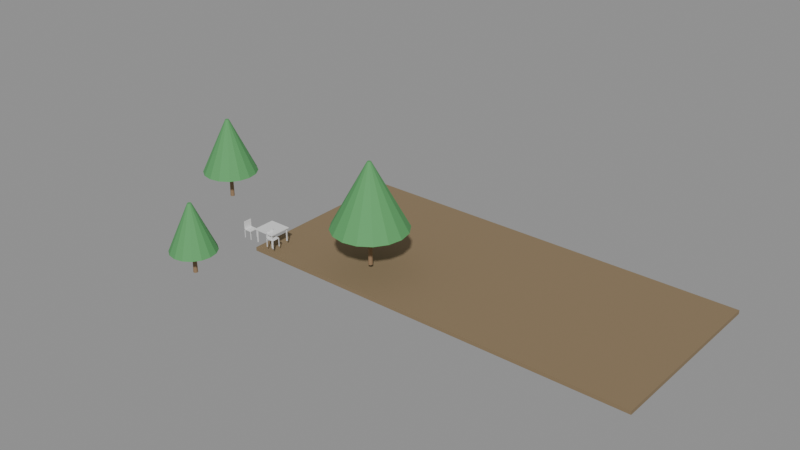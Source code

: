 # Source: e0298_after.blend  (saved by Blender 5.2.44; exported with 4.5.12 LTS)
import bpy
from mathutils import Matrix  # noqa: F401  (used for matrix-valued properties, if any)

bpy.ops.wm.read_factory_settings(use_empty=True)
scene = bpy.context.scene
scene.name = 'Scene'

# ---- materials (node trees are filled in below, after node groups)
mat_cesped = bpy.data.materials.new('Cesped')
mat_madera_tronco = bpy.data.materials.new('Madera_Tronco')
mat_follaje = bpy.data.materials.new('Follaje')
mat_madera = bpy.data.materials.new('Madera')
mat_metal = bpy.data.materials.new('Metal')

# ---- material node trees
mat_cesped.use_nodes = True; mat_cesped.node_tree.nodes.clear()
_N = mat_cesped.node_tree.nodes; _L = mat_cesped.node_tree.links
n0 = _N.new('ShaderNodeBsdfPrincipled'); n0.name = 'Principled BSDF'; n0.location = (-200, 100)
n0.inputs[0].default_value = (0.25, 0.18, 0.1, 1.0)
n0.inputs[2].default_value = 0.9
n0.inputs[3].default_value = 1.45
n0.inputs[10].default_value = 0.005
n1 = _N.new('ShaderNodeOutputMaterial'); n1.name = 'Material Output'; n1.location = (200, 100)
_L.new(n0.outputs[0], n1.inputs[0])
n1.is_active_output = True
mat_madera_tronco.use_nodes = True; mat_madera_tronco.node_tree.nodes.clear()
_N = mat_madera_tronco.node_tree.nodes; _L = mat_madera_tronco.node_tree.links
n0 = _N.new('ShaderNodeBsdfPrincipled'); n0.name = 'Principled BSDF'; n0.location = (-200, 100)
n0.inputs[0].default_value = (0.28, 0.18, 0.1, 1.0)
n0.inputs[2].default_value = 0.9
n0.inputs[3].default_value = 1.45
n0.inputs[10].default_value = 0.005
n1 = _N.new('ShaderNodeOutputMaterial'); n1.name = 'Material Output'; n1.location = (200, 100)
_L.new(n0.outputs[0], n1.inputs[0])
n1.is_active_output = True
mat_follaje.use_nodes = True; mat_follaje.node_tree.nodes.clear()
_N = mat_follaje.node_tree.nodes; _L = mat_follaje.node_tree.links
n0 = _N.new('ShaderNodeBsdfPrincipled'); n0.name = 'Principled BSDF'; n0.location = (-200, 100)
n0.inputs[0].default_value = (0.1, 0.35, 0.12, 1.0)
n0.inputs[2].default_value = 0.8
n0.inputs[3].default_value = 1.45
n0.inputs[10].default_value = 0.005
n1 = _N.new('ShaderNodeOutputMaterial'); n1.name = 'Material Output'; n1.location = (200, 100)
_L.new(n0.outputs[0], n1.inputs[0])
n1.is_active_output = True
mat_madera.use_nodes = True; mat_madera.node_tree.nodes.clear()
_N = mat_madera.node_tree.nodes; _L = mat_madera.node_tree.links
n0 = _N.new('ShaderNodeBsdfPrincipled'); n0.name = 'Principled BSDF'; n0.location = (-200, 100)
n0.inputs[3].default_value = 1.45
n0.inputs[10].default_value = 0.005
n1 = _N.new('ShaderNodeOutputMaterial'); n1.name = 'Material Output'; n1.location = (200, 100)
_L.new(n0.outputs[0], n1.inputs[0])
n1.is_active_output = True
mat_metal.use_nodes = True; mat_metal.node_tree.nodes.clear()
_N = mat_metal.node_tree.nodes; _L = mat_metal.node_tree.links
n0 = _N.new('ShaderNodeBsdfPrincipled'); n0.name = 'Principled BSDF'; n0.location = (-200, 100)
n0.inputs[3].default_value = 1.45
n0.inputs[10].default_value = 0.005
n1 = _N.new('ShaderNodeOutputMaterial'); n1.name = 'Material Output'; n1.location = (200, 100)
_L.new(n0.outputs[0], n1.inputs[0])
n1.is_active_output = True

# ---- meshes
me_terreno_jardin_cuerpo_mesh = bpy.data.meshes.new('Terreno_Jardin_Cuerpo_mesh')
me_terreno_jardin_cuerpo_mesh.from_pydata([(0.0, 0.0, 0.0), (21.6, 0.0, 0.0), (21.6, 10.0, 0.0), (0.0, 10.0, 0.0), (0.0, 0.0, 0.2), (21.6, 0.0, 0.2), (21.6, 10.0, 0.2), (0.0, 10.0, 0.2)], [], [(0, 1, 2, 3), (4, 5, 6, 7), (0, 1, 5, 4), (1, 2, 6, 5), (2, 3, 7, 6), (3, 0, 4, 7)])
me_terreno_jardin_cuerpo_mesh.materials.append(mat_cesped)
me_terreno_jardin_cuerpo_mesh.update()
me_arbol_1_tronco_mesh = bpy.data.meshes.new('Arbol_1_Tronco_mesh')
me_arbol_1_tronco_mesh.from_pydata([(0.0, 0.12, 0.0), (0.0, 0.084, 1.5), (0.06, 0.1039, 0.0), (0.042, 0.07275, 1.5), (0.1039, 0.06, 0.0), (0.07275, 0.042, 1.5), (0.12, 0.0, 0.0), (0.084, 0.0, 1.5), (0.1039, -0.06, 0.0), (0.07275, -0.042, 1.5), (0.06, -0.1039, 0.0), (0.042, -0.07275, 1.5), (0.0, -0.12, 0.0), (0.0, -0.084, 1.5), (-0.06, -0.1039, 0.0), (-0.042, -0.07275, 1.5), (-0.1039, -0.06, 0.0), (-0.07275, -0.042, 1.5), (-0.12, 0.0, 0.0), (-0.084, 0.0, 1.5), (-0.1039, 0.06, 0.0), (-0.07275, 0.042, 1.5), (-0.06, 0.1039, 0.0), (-0.042, 0.07275, 1.5)], [], [(0, 1, 3, 2), (2, 3, 5, 4), (4, 5, 7, 6), (6, 7, 9, 8), (8, 9, 11, 10), (10, 11, 13, 12), (12, 13, 15, 14), (14, 15, 17, 16), (16, 17, 19, 18), (18, 19, 21, 20), (3, 1, 23, 21, 19, 17, 15, 13, 11, 9, 7, 5), (20, 21, 23, 22), (22, 23, 1, 0), (0, 2, 4, 6, 8, 10, 12, 14, 16, 18, 20, 22)])
me_arbol_1_tronco_mesh.materials.append(mat_madera_tronco)
me_arbol_1_tronco_mesh.update()
me_arbol_1_copa_mesh = bpy.data.meshes.new('Arbol_1_Copa_mesh')
me_arbol_1_copa_mesh.from_pydata([(0.0, 1.5, 1.5), (0.0, 0.1, 4.5), (0.574, 1.386, 1.5), (0.03827, 0.09239, 4.5), (1.061, 1.061, 1.5), (0.07071, 0.07071, 4.5), (1.386, 0.574, 1.5), (0.09239, 0.03827, 4.5), (1.5, 0.0, 1.5), (0.1, 0.0, 4.5), (1.386, -0.574, 1.5), (0.09239, -0.03827, 4.5), (1.061, -1.061, 1.5), (0.07071, -0.07071, 4.5), (0.574, -1.386, 1.5), (0.03827, -0.09239, 4.5), (0.0, -1.5, 1.5), (0.0, -0.1, 4.5), (-0.574, -1.386, 1.5), (-0.03827, -0.09239, 4.5), (-1.061, -1.061, 1.5), (-0.07071, -0.07071, 4.5), (-1.386, -0.574, 1.5), (-0.09239, -0.03827, 4.5), (-1.5, 0.0, 1.5), (-0.1, 0.0, 4.5), (-1.386, 0.574, 1.5), (-0.09239, 0.03827, 4.5), (-1.061, 1.061, 1.5), (-0.07071, 0.07071, 4.5), (-0.574, 1.386, 1.5), (-0.03827, 0.09239, 4.5)], [], [(0, 1, 3, 2), (2, 3, 5, 4), (4, 5, 7, 6), (6, 7, 9, 8), (8, 9, 11, 10), (10, 11, 13, 12), (12, 13, 15, 14), (14, 15, 17, 16), (16, 17, 19, 18), (18, 19, 21, 20), (20, 21, 23, 22), (22, 23, 25, 24), (24, 25, 27, 26), (26, 27, 29, 28), (3, 1, 31, 29, 27, 25, 23, 21, 19, 17, 15, 13, 11, 9, 7, 5), (28, 29, 31, 30), (30, 31, 1, 0), (0, 2, 4, 6, 8, 10, 12, 14, 16, 18, 20, 22, 24, 26, 28, 30)])
me_arbol_1_copa_mesh.materials.append(mat_follaje)
me_arbol_1_copa_mesh.update()
me_arbol_2_tronco_mesh = bpy.data.meshes.new('Arbol_2_Tronco_mesh')
me_arbol_2_tronco_mesh.from_pydata([(0.0, 0.12, 0.0), (0.0, 0.084, 2.0), (0.06, 0.1039, 0.0), (0.042, 0.07275, 2.0), (0.1039, 0.06, 0.0), (0.07275, 0.042, 2.0), (0.12, 0.0, 0.0), (0.084, 0.0, 2.0), (0.1039, -0.06, 0.0), (0.07275, -0.042, 2.0), (0.06, -0.1039, 0.0), (0.042, -0.07275, 2.0), (0.0, -0.12, 0.0), (0.0, -0.084, 2.0), (-0.06, -0.1039, 0.0), (-0.042, -0.07275, 2.0), (-0.1039, -0.06, 0.0), (-0.07275, -0.042, 2.0), (-0.12, 0.0, 0.0), (-0.084, 0.0, 2.0), (-0.1039, 0.06, 0.0), (-0.07275, 0.042, 2.0), (-0.06, 0.1039, 0.0), (-0.042, 0.07275, 2.0)], [], [(0, 1, 3, 2), (2, 3, 5, 4), (4, 5, 7, 6), (6, 7, 9, 8), (8, 9, 11, 10), (10, 11, 13, 12), (12, 13, 15, 14), (14, 15, 17, 16), (16, 17, 19, 18), (18, 19, 21, 20), (3, 1, 23, 21, 19, 17, 15, 13, 11, 9, 7, 5), (20, 21, 23, 22), (22, 23, 1, 0), (0, 2, 4, 6, 8, 10, 12, 14, 16, 18, 20, 22)])
me_arbol_2_tronco_mesh.materials.append(mat_madera_tronco)
me_arbol_2_tronco_mesh.update()
me_arbol_2_copa_mesh = bpy.data.meshes.new('Arbol_2_Copa_mesh')
me_arbol_2_copa_mesh.from_pydata([(0.0, 2.0, 2.0), (0.0, 0.1, 5.5), (0.7654, 1.848, 2.0), (0.03827, 0.09239, 5.5), (1.414, 1.414, 2.0), (0.07071, 0.07071, 5.5), (1.848, 0.7654, 2.0), (0.09239, 0.03827, 5.5), (2.0, 0.0, 2.0), (0.1, 0.0, 5.5), (1.848, -0.7654, 2.0), (0.09239, -0.03827, 5.5), (1.414, -1.414, 2.0), (0.07071, -0.07071, 5.5), (0.7654, -1.848, 2.0), (0.03827, -0.09239, 5.5), (0.0, -2.0, 2.0), (0.0, -0.1, 5.5), (-0.7654, -1.848, 2.0), (-0.03827, -0.09239, 5.5), (-1.414, -1.414, 2.0), (-0.07071, -0.07071, 5.5), (-1.848, -0.7654, 2.0), (-0.09239, -0.03827, 5.5), (-2.0, 0.0, 2.0), (-0.1, 0.0, 5.5), (-1.848, 0.7654, 2.0), (-0.09239, 0.03827, 5.5), (-1.414, 1.414, 2.0), (-0.07071, 0.07071, 5.5), (-0.7654, 1.848, 2.0), (-0.03827, 0.09239, 5.5)], [], [(0, 1, 3, 2), (2, 3, 5, 4), (4, 5, 7, 6), (6, 7, 9, 8), (8, 9, 11, 10), (10, 11, 13, 12), (12, 13, 15, 14), (14, 15, 17, 16), (16, 17, 19, 18), (18, 19, 21, 20), (20, 21, 23, 22), (22, 23, 25, 24), (24, 25, 27, 26), (26, 27, 29, 28), (3, 1, 31, 29, 27, 25, 23, 21, 19, 17, 15, 13, 11, 9, 7, 5), (28, 29, 31, 30), (30, 31, 1, 0), (0, 2, 4, 6, 8, 10, 12, 14, 16, 18, 20, 22, 24, 26, 28, 30)])
me_arbol_2_copa_mesh.materials.append(mat_follaje)
me_arbol_2_copa_mesh.update()
me_arbol_3_tronco_mesh = bpy.data.meshes.new('Arbol_3_Tronco_mesh')
me_arbol_3_tronco_mesh.from_pydata([(0.0, 0.12, 0.0), (0.0, 0.084, 1.2), (0.06, 0.1039, 0.0), (0.042, 0.07275, 1.2), (0.1039, 0.06, 0.0), (0.07275, 0.042, 1.2), (0.12, 0.0, 0.0), (0.084, 0.0, 1.2), (0.1039, -0.06, 0.0), (0.07275, -0.042, 1.2), (0.06, -0.1039, 0.0), (0.042, -0.07275, 1.2), (0.0, -0.12, 0.0), (0.0, -0.084, 1.2), (-0.06, -0.1039, 0.0), (-0.042, -0.07275, 1.2), (-0.1039, -0.06, 0.0), (-0.07275, -0.042, 1.2), (-0.12, 0.0, 0.0), (-0.084, 0.0, 1.2), (-0.1039, 0.06, 0.0), (-0.07275, 0.042, 1.2), (-0.06, 0.1039, 0.0), (-0.042, 0.07275, 1.2)], [], [(0, 1, 3, 2), (2, 3, 5, 4), (4, 5, 7, 6), (6, 7, 9, 8), (8, 9, 11, 10), (10, 11, 13, 12), (12, 13, 15, 14), (14, 15, 17, 16), (16, 17, 19, 18), (18, 19, 21, 20), (3, 1, 23, 21, 19, 17, 15, 13, 11, 9, 7, 5), (20, 21, 23, 22), (22, 23, 1, 0), (0, 2, 4, 6, 8, 10, 12, 14, 16, 18, 20, 22)])
me_arbol_3_tronco_mesh.materials.append(mat_madera_tronco)
me_arbol_3_tronco_mesh.update()
me_arbol_3_copa_mesh = bpy.data.meshes.new('Arbol_3_Copa_mesh')
me_arbol_3_copa_mesh.from_pydata([(0.0, 1.2, 1.2), (0.0, 0.1, 3.7), (0.4592, 1.109, 1.2), (0.03827, 0.09239, 3.7), (0.8485, 0.8485, 1.2), (0.07071, 0.07071, 3.7), (1.109, 0.4592, 1.2), (0.09239, 0.03827, 3.7), (1.2, 0.0, 1.2), (0.1, 0.0, 3.7), (1.109, -0.4592, 1.2), (0.09239, -0.03827, 3.7), (0.8485, -0.8485, 1.2), (0.07071, -0.07071, 3.7), (0.4592, -1.109, 1.2), (0.03827, -0.09239, 3.7), (0.0, -1.2, 1.2), (0.0, -0.1, 3.7), (-0.4592, -1.109, 1.2), (-0.03827, -0.09239, 3.7), (-0.8485, -0.8485, 1.2), (-0.07071, -0.07071, 3.7), (-1.109, -0.4592, 1.2), (-0.09239, -0.03827, 3.7), (-1.2, 0.0, 1.2), (-0.1, 0.0, 3.7), (-1.109, 0.4592, 1.2), (-0.09239, 0.03827, 3.7), (-0.8485, 0.8485, 1.2), (-0.07071, 0.07071, 3.7), (-0.4592, 1.109, 1.2), (-0.03827, 0.09239, 3.7)], [], [(0, 1, 3, 2), (2, 3, 5, 4), (4, 5, 7, 6), (6, 7, 9, 8), (8, 9, 11, 10), (10, 11, 13, 12), (12, 13, 15, 14), (14, 15, 17, 16), (16, 17, 19, 18), (18, 19, 21, 20), (20, 21, 23, 22), (22, 23, 25, 24), (24, 25, 27, 26), (26, 27, 29, 28), (3, 1, 31, 29, 27, 25, 23, 21, 19, 17, 15, 13, 11, 9, 7, 5), (28, 29, 31, 30), (30, 31, 1, 0), (0, 2, 4, 6, 8, 10, 12, 14, 16, 18, 20, 22, 24, 26, 28, 30)])
me_arbol_3_copa_mesh.materials.append(mat_follaje)
me_arbol_3_copa_mesh.update()
me_mesa_jardin_tablero_mesh = bpy.data.meshes.new('Mesa_Jardin_Tablero_mesh')
me_mesa_jardin_tablero_mesh.from_pydata([(0.0, 0.0, 0.0), (1.2, 0.0, 0.0), (1.2, 1.2, 0.0), (0.0, 1.2, 0.0), (0.0, 0.0, 0.04), (1.2, 0.0, 0.04), (1.2, 1.2, 0.04), (0.0, 1.2, 0.04)], [], [(0, 1, 2, 3), (4, 5, 6, 7), (0, 1, 5, 4), (1, 2, 6, 5), (2, 3, 7, 6), (3, 0, 4, 7)])
me_mesa_jardin_tablero_mesh.materials.append(mat_madera)
me_mesa_jardin_tablero_mesh.update()
me_mesa_jardin_pata_mesh = bpy.data.meshes.new('Mesa_Jardin_Pata_mesh')
me_mesa_jardin_pata_mesh.from_pydata([(0.0, 0.0, 0.0), (0.05, 0.0, 0.0), (0.05, 0.05, 0.0), (0.0, 0.05, 0.0), (0.0, 0.0, 0.71), (0.05, 0.0, 0.71), (0.05, 0.05, 0.71), (0.0, 0.05, 0.71)], [], [(0, 1, 2, 3), (4, 5, 6, 7), (0, 1, 5, 4), (1, 2, 6, 5), (2, 3, 7, 6), (3, 0, 4, 7)])
me_mesa_jardin_pata_mesh.materials.append(mat_metal)
me_mesa_jardin_pata_mesh.update()
me_mesa_jardin_pata_mesh_001 = bpy.data.meshes.new('Mesa_Jardin_Pata_mesh.001')
me_mesa_jardin_pata_mesh_001.from_pydata([(0.0, 0.0, 0.0), (0.05, 0.0, 0.0), (0.05, 0.05, 0.0), (0.0, 0.05, 0.0), (0.0, 0.0, 0.71), (0.05, 0.0, 0.71), (0.05, 0.05, 0.71), (0.0, 0.05, 0.71)], [], [(0, 1, 2, 3), (4, 5, 6, 7), (0, 1, 5, 4), (1, 2, 6, 5), (2, 3, 7, 6), (3, 0, 4, 7)])
me_mesa_jardin_pata_mesh_001.materials.append(mat_metal)
me_mesa_jardin_pata_mesh_001.update()
me_mesa_jardin_pata_mesh_002 = bpy.data.meshes.new('Mesa_Jardin_Pata_mesh.002')
me_mesa_jardin_pata_mesh_002.from_pydata([(0.0, 0.0, 0.0), (0.05, 0.0, 0.0), (0.05, 0.05, 0.0), (0.0, 0.05, 0.0), (0.0, 0.0, 0.71), (0.05, 0.0, 0.71), (0.05, 0.05, 0.71), (0.0, 0.05, 0.71)], [], [(0, 1, 2, 3), (4, 5, 6, 7), (0, 1, 5, 4), (1, 2, 6, 5), (2, 3, 7, 6), (3, 0, 4, 7)])
me_mesa_jardin_pata_mesh_002.materials.append(mat_metal)
me_mesa_jardin_pata_mesh_002.update()
me_mesa_jardin_pata_mesh_003 = bpy.data.meshes.new('Mesa_Jardin_Pata_mesh.003')
me_mesa_jardin_pata_mesh_003.from_pydata([(0.0, 0.0, 0.0), (0.05, 0.0, 0.0), (0.05, 0.05, 0.0), (0.0, 0.05, 0.0), (0.0, 0.0, 0.71), (0.05, 0.0, 0.71), (0.05, 0.05, 0.71), (0.0, 0.05, 0.71)], [], [(0, 1, 2, 3), (4, 5, 6, 7), (0, 1, 5, 4), (1, 2, 6, 5), (2, 3, 7, 6), (3, 0, 4, 7)])
me_mesa_jardin_pata_mesh_003.materials.append(mat_metal)
me_mesa_jardin_pata_mesh_003.update()
me_silla_jardin_1_pata_mesh = bpy.data.meshes.new('Silla_Jardin_1_Pata_mesh')
me_silla_jardin_1_pata_mesh.from_pydata([(0.0, 0.0, 0.0), (0.03, 0.0, 0.0), (0.03, 0.03, 0.0), (0.0, 0.03, 0.0), (0.0, 0.0, 0.45), (0.03, 0.0, 0.45), (0.03, 0.03, 0.45), (0.0, 0.03, 0.45)], [], [(0, 1, 2, 3), (4, 5, 6, 7), (0, 1, 5, 4), (1, 2, 6, 5), (2, 3, 7, 6), (3, 0, 4, 7)])
me_silla_jardin_1_pata_mesh.materials.append(mat_madera)
me_silla_jardin_1_pata_mesh.update()
me_silla_jardin_1_pata_mesh_001 = bpy.data.meshes.new('Silla_Jardin_1_Pata_mesh.001')
me_silla_jardin_1_pata_mesh_001.from_pydata([(0.0, 0.0, 0.0), (0.03, 0.0, 0.0), (0.03, 0.03, 0.0), (0.0, 0.03, 0.0), (0.0, 0.0, 0.45), (0.03, 0.0, 0.45), (0.03, 0.03, 0.45), (0.0, 0.03, 0.45)], [], [(0, 1, 2, 3), (4, 5, 6, 7), (0, 1, 5, 4), (1, 2, 6, 5), (2, 3, 7, 6), (3, 0, 4, 7)])
me_silla_jardin_1_pata_mesh_001.materials.append(mat_madera)
me_silla_jardin_1_pata_mesh_001.update()
me_silla_jardin_1_pata_mesh_002 = bpy.data.meshes.new('Silla_Jardin_1_Pata_mesh.002')
me_silla_jardin_1_pata_mesh_002.from_pydata([(0.0, 0.0, 0.0), (0.03, 0.0, 0.0), (0.03, 0.03, 0.0), (0.0, 0.03, 0.0), (0.0, 0.0, 0.45), (0.03, 0.0, 0.45), (0.03, 0.03, 0.45), (0.0, 0.03, 0.45)], [], [(0, 1, 2, 3), (4, 5, 6, 7), (0, 1, 5, 4), (1, 2, 6, 5), (2, 3, 7, 6), (3, 0, 4, 7)])
me_silla_jardin_1_pata_mesh_002.materials.append(mat_madera)
me_silla_jardin_1_pata_mesh_002.update()
me_silla_jardin_1_pata_mesh_003 = bpy.data.meshes.new('Silla_Jardin_1_Pata_mesh.003')
me_silla_jardin_1_pata_mesh_003.from_pydata([(0.0, 0.0, 0.0), (0.03, 0.0, 0.0), (0.03, 0.03, 0.0), (0.0, 0.03, 0.0), (0.0, 0.0, 0.45), (0.03, 0.0, 0.45), (0.03, 0.03, 0.45), (0.0, 0.03, 0.45)], [], [(0, 1, 2, 3), (4, 5, 6, 7), (0, 1, 5, 4), (1, 2, 6, 5), (2, 3, 7, 6), (3, 0, 4, 7)])
me_silla_jardin_1_pata_mesh_003.materials.append(mat_madera)
me_silla_jardin_1_pata_mesh_003.update()
me_silla_jardin_1_asiento_mesh = bpy.data.meshes.new('Silla_Jardin_1_Asiento_mesh')
me_silla_jardin_1_asiento_mesh.from_pydata([(0.0, 0.0, 0.0), (0.45, 0.0, 0.0), (0.45, 0.45, 0.0), (0.0, 0.45, 0.0), (0.0, 0.0, 0.03), (0.45, 0.0, 0.03), (0.45, 0.45, 0.03), (0.0, 0.45, 0.03)], [], [(0, 1, 2, 3), (4, 5, 6, 7), (0, 1, 5, 4), (1, 2, 6, 5), (2, 3, 7, 6), (3, 0, 4, 7)])
me_silla_jardin_1_asiento_mesh.materials.append(mat_madera)
me_silla_jardin_1_asiento_mesh.update()
me_silla_jardin_1_respaldo_mesh = bpy.data.meshes.new('Silla_Jardin_1_Respaldo_mesh')
me_silla_jardin_1_respaldo_mesh.from_pydata([(0.0, 0.0, 0.0), (0.03, 0.0, 0.0), (0.03, 0.45, 0.0), (0.0, 0.45, 0.0), (0.0, 0.0, 0.45), (0.03, 0.0, 0.45), (0.03, 0.45, 0.45), (0.0, 0.45, 0.45)], [], [(0, 1, 2, 3), (4, 5, 6, 7), (0, 1, 5, 4), (1, 2, 6, 5), (2, 3, 7, 6), (3, 0, 4, 7)])
me_silla_jardin_1_respaldo_mesh.materials.append(mat_madera)
me_silla_jardin_1_respaldo_mesh.update()
me_silla_jardin_2_pata_mesh = bpy.data.meshes.new('Silla_Jardin_2_Pata_mesh')
me_silla_jardin_2_pata_mesh.from_pydata([(0.0, 0.0, 0.0), (0.03, 0.0, 0.0), (0.03, 0.03, 0.0), (0.0, 0.03, 0.0), (0.0, 0.0, 0.45), (0.03, 0.0, 0.45), (0.03, 0.03, 0.45), (0.0, 0.03, 0.45)], [], [(0, 1, 2, 3), (4, 5, 6, 7), (0, 1, 5, 4), (1, 2, 6, 5), (2, 3, 7, 6), (3, 0, 4, 7)])
me_silla_jardin_2_pata_mesh.materials.append(mat_madera)
me_silla_jardin_2_pata_mesh.update()
me_silla_jardin_2_pata_mesh_001 = bpy.data.meshes.new('Silla_Jardin_2_Pata_mesh.001')
me_silla_jardin_2_pata_mesh_001.from_pydata([(0.0, 0.0, 0.0), (0.03, 0.0, 0.0), (0.03, 0.03, 0.0), (0.0, 0.03, 0.0), (0.0, 0.0, 0.45), (0.03, 0.0, 0.45), (0.03, 0.03, 0.45), (0.0, 0.03, 0.45)], [], [(0, 1, 2, 3), (4, 5, 6, 7), (0, 1, 5, 4), (1, 2, 6, 5), (2, 3, 7, 6), (3, 0, 4, 7)])
me_silla_jardin_2_pata_mesh_001.materials.append(mat_madera)
me_silla_jardin_2_pata_mesh_001.update()
me_silla_jardin_2_pata_mesh_002 = bpy.data.meshes.new('Silla_Jardin_2_Pata_mesh.002')
me_silla_jardin_2_pata_mesh_002.from_pydata([(0.0, 0.0, 0.0), (0.03, 0.0, 0.0), (0.03, 0.03, 0.0), (0.0, 0.03, 0.0), (0.0, 0.0, 0.45), (0.03, 0.0, 0.45), (0.03, 0.03, 0.45), (0.0, 0.03, 0.45)], [], [(0, 1, 2, 3), (4, 5, 6, 7), (0, 1, 5, 4), (1, 2, 6, 5), (2, 3, 7, 6), (3, 0, 4, 7)])
me_silla_jardin_2_pata_mesh_002.materials.append(mat_madera)
me_silla_jardin_2_pata_mesh_002.update()
me_silla_jardin_2_pata_mesh_003 = bpy.data.meshes.new('Silla_Jardin_2_Pata_mesh.003')
me_silla_jardin_2_pata_mesh_003.from_pydata([(0.0, 0.0, 0.0), (0.03, 0.0, 0.0), (0.03, 0.03, 0.0), (0.0, 0.03, 0.0), (0.0, 0.0, 0.45), (0.03, 0.0, 0.45), (0.03, 0.03, 0.45), (0.0, 0.03, 0.45)], [], [(0, 1, 2, 3), (4, 5, 6, 7), (0, 1, 5, 4), (1, 2, 6, 5), (2, 3, 7, 6), (3, 0, 4, 7)])
me_silla_jardin_2_pata_mesh_003.materials.append(mat_madera)
me_silla_jardin_2_pata_mesh_003.update()
me_silla_jardin_2_asiento_mesh = bpy.data.meshes.new('Silla_Jardin_2_Asiento_mesh')
me_silla_jardin_2_asiento_mesh.from_pydata([(0.0, 0.0, 0.0), (0.45, 0.0, 0.0), (0.45, 0.45, 0.0), (0.0, 0.45, 0.0), (0.0, 0.0, 0.03), (0.45, 0.0, 0.03), (0.45, 0.45, 0.03), (0.0, 0.45, 0.03)], [], [(0, 1, 2, 3), (4, 5, 6, 7), (0, 1, 5, 4), (1, 2, 6, 5), (2, 3, 7, 6), (3, 0, 4, 7)])
me_silla_jardin_2_asiento_mesh.materials.append(mat_madera)
me_silla_jardin_2_asiento_mesh.update()
me_silla_jardin_2_respaldo_mesh = bpy.data.meshes.new('Silla_Jardin_2_Respaldo_mesh')
me_silla_jardin_2_respaldo_mesh.from_pydata([(0.0, 0.0, 0.0), (0.03, 0.0, 0.0), (0.03, 0.45, 0.0), (0.0, 0.45, 0.0), (0.0, 0.0, 0.45), (0.03, 0.0, 0.45), (0.03, 0.45, 0.45), (0.0, 0.45, 0.45)], [], [(0, 1, 2, 3), (4, 5, 6, 7), (0, 1, 5, 4), (1, 2, 6, 5), (2, 3, 7, 6), (3, 0, 4, 7)])
me_silla_jardin_2_respaldo_mesh.materials.append(mat_madera)
me_silla_jardin_2_respaldo_mesh.update()

# ---- objects
ob_terreno_jardin = bpy.data.objects.new('Terreno_Jardin', None)
ob_terreno_jardin_cuerpo = bpy.data.objects.new('Terreno_Jardin_Cuerpo', me_terreno_jardin_cuerpo_mesh)
ob_arbol_1 = bpy.data.objects.new('Arbol_1', None)
ob_arbol_1_tronco = bpy.data.objects.new('Arbol_1_Tronco', me_arbol_1_tronco_mesh)
ob_arbol_1_copa = bpy.data.objects.new('Arbol_1_Copa', me_arbol_1_copa_mesh)
ob_arbol_2 = bpy.data.objects.new('Arbol_2', None)
ob_arbol_2_tronco = bpy.data.objects.new('Arbol_2_Tronco', me_arbol_2_tronco_mesh)
ob_arbol_2_copa = bpy.data.objects.new('Arbol_2_Copa', me_arbol_2_copa_mesh)
ob_arbol_3 = bpy.data.objects.new('Arbol_3', None)
ob_arbol_3_tronco = bpy.data.objects.new('Arbol_3_Tronco', me_arbol_3_tronco_mesh)
ob_arbol_3_copa = bpy.data.objects.new('Arbol_3_Copa', me_arbol_3_copa_mesh)
ob_mesa_jardin = bpy.data.objects.new('Mesa_Jardin', None)
ob_mesa_jardin_tablero = bpy.data.objects.new('Mesa_Jardin_Tablero', me_mesa_jardin_tablero_mesh)
ob_mesa_jardin_pata = bpy.data.objects.new('Mesa_Jardin_Pata', me_mesa_jardin_pata_mesh)
ob_mesa_jardin_pata_001 = bpy.data.objects.new('Mesa_Jardin_Pata.001', me_mesa_jardin_pata_mesh_001)
ob_mesa_jardin_pata_002 = bpy.data.objects.new('Mesa_Jardin_Pata.002', me_mesa_jardin_pata_mesh_002)
ob_mesa_jardin_pata_003 = bpy.data.objects.new('Mesa_Jardin_Pata.003', me_mesa_jardin_pata_mesh_003)
ob_silla_jardin_1 = bpy.data.objects.new('Silla_Jardin_1', None)
ob_silla_jardin_1_pata = bpy.data.objects.new('Silla_Jardin_1_Pata', me_silla_jardin_1_pata_mesh)
ob_silla_jardin_1_pata_001 = bpy.data.objects.new('Silla_Jardin_1_Pata.001', me_silla_jardin_1_pata_mesh_001)
ob_silla_jardin_1_pata_002 = bpy.data.objects.new('Silla_Jardin_1_Pata.002', me_silla_jardin_1_pata_mesh_002)
ob_silla_jardin_1_pata_003 = bpy.data.objects.new('Silla_Jardin_1_Pata.003', me_silla_jardin_1_pata_mesh_003)
ob_silla_jardin_1_asiento = bpy.data.objects.new('Silla_Jardin_1_Asiento', me_silla_jardin_1_asiento_mesh)
ob_silla_jardin_1_respaldo = bpy.data.objects.new('Silla_Jardin_1_Respaldo', me_silla_jardin_1_respaldo_mesh)
ob_silla_jardin_2 = bpy.data.objects.new('Silla_Jardin_2', None)
ob_silla_jardin_2_pata = bpy.data.objects.new('Silla_Jardin_2_Pata', me_silla_jardin_2_pata_mesh)
ob_silla_jardin_2_pata_001 = bpy.data.objects.new('Silla_Jardin_2_Pata.001', me_silla_jardin_2_pata_mesh_001)
ob_silla_jardin_2_pata_002 = bpy.data.objects.new('Silla_Jardin_2_Pata.002', me_silla_jardin_2_pata_mesh_002)
ob_silla_jardin_2_pata_003 = bpy.data.objects.new('Silla_Jardin_2_Pata.003', me_silla_jardin_2_pata_mesh_003)
ob_silla_jardin_2_asiento = bpy.data.objects.new('Silla_Jardin_2_Asiento', me_silla_jardin_2_asiento_mesh)
ob_silla_jardin_2_respaldo = bpy.data.objects.new('Silla_Jardin_2_Respaldo', me_silla_jardin_2_respaldo_mesh)

# ---- transforms, parenting, visibility, modifiers, constraints
ob_terreno_jardin.location = (0.0, 0.0, -0.3)
ob_terreno_jardin.empty_display_type = 'ARROWS'
ob_terreno_jardin_cuerpo.parent = ob_terreno_jardin
ob_terreno_jardin_cuerpo.location = (0.0, 0.0, 0.0)
ob_arbol_1.location = (-5.0, 3.0, 0.2)
ob_arbol_1.empty_display_type = 'ARROWS'
ob_arbol_1_tronco.parent = ob_arbol_1
ob_arbol_1_tronco.location = (0.0, 0.0, 0.0)
ob_arbol_1_copa.parent = ob_arbol_1
ob_arbol_1_copa.location = (0.0, 0.0, 0.0)
ob_arbol_2.location = (6.0, 2.0, 0.2)
ob_arbol_2.empty_display_type = 'ARROWS'
ob_arbol_2_tronco.parent = ob_arbol_2
ob_arbol_2_tronco.location = (0.0, 0.0, 0.0)
ob_arbol_2_copa.parent = ob_arbol_2
ob_arbol_2_copa.location = (0.0, 0.0, 0.0)
ob_arbol_3.location = (0.0, -4.0, 0.2)
ob_arbol_3.empty_display_type = 'ARROWS'
ob_arbol_3_tronco.parent = ob_arbol_3
ob_arbol_3_tronco.location = (0.0, 0.0, 0.0)
ob_arbol_3_copa.parent = ob_arbol_3
ob_arbol_3_copa.location = (0.0, 0.0, 0.0)
ob_mesa_jardin.location = (0.0, 0.0, 0.2)
ob_mesa_jardin.empty_display_type = 'ARROWS'
ob_mesa_jardin_tablero.parent = ob_mesa_jardin
ob_mesa_jardin_tablero.location = (0.0, 0.0, 0.71)
ob_mesa_jardin_pata.parent = ob_mesa_jardin
ob_mesa_jardin_pata.location = (0.06, 0.06, 0.0)
ob_mesa_jardin_pata_001.parent = ob_mesa_jardin
ob_mesa_jardin_pata_001.location = (0.06, 1.09, 0.0)
ob_mesa_jardin_pata_002.parent = ob_mesa_jardin
ob_mesa_jardin_pata_002.location = (1.09, 0.06, 0.0)
ob_mesa_jardin_pata_003.parent = ob_mesa_jardin
ob_mesa_jardin_pata_003.location = (1.09, 1.09, 0.0)
ob_silla_jardin_1.location = (-0.8, 0.0, 0.2)
ob_silla_jardin_1.empty_display_type = 'ARROWS'
ob_silla_jardin_1_pata.parent = ob_silla_jardin_1
ob_silla_jardin_1_pata.location = (0.0, 0.0, 0.0)
ob_silla_jardin_1_pata_001.parent = ob_silla_jardin_1
ob_silla_jardin_1_pata_001.location = (0.0, 0.42, 0.0)
ob_silla_jardin_1_pata_002.parent = ob_silla_jardin_1
ob_silla_jardin_1_pata_002.location = (0.42, 0.0, 0.0)
ob_silla_jardin_1_pata_003.parent = ob_silla_jardin_1
ob_silla_jardin_1_pata_003.location = (0.42, 0.42, 0.0)
ob_silla_jardin_1_asiento.parent = ob_silla_jardin_1
ob_silla_jardin_1_asiento.location = (0.0, 0.0, 0.45)
ob_silla_jardin_1_respaldo.parent = ob_silla_jardin_1
ob_silla_jardin_1_respaldo.location = (0.0, 0.0, 0.45)
ob_silla_jardin_2.location = (0.8, 0.0, 0.2)
ob_silla_jardin_2.empty_display_type = 'ARROWS'
ob_silla_jardin_2_pata.parent = ob_silla_jardin_2
ob_silla_jardin_2_pata.location = (0.0, 0.0, 0.0)
ob_silla_jardin_2_pata_001.parent = ob_silla_jardin_2
ob_silla_jardin_2_pata_001.location = (0.0, 0.42, 0.0)
ob_silla_jardin_2_pata_002.parent = ob_silla_jardin_2
ob_silla_jardin_2_pata_002.location = (0.42, 0.0, 0.0)
ob_silla_jardin_2_pata_003.parent = ob_silla_jardin_2
ob_silla_jardin_2_pata_003.location = (0.42, 0.42, 0.0)
ob_silla_jardin_2_asiento.parent = ob_silla_jardin_2
ob_silla_jardin_2_asiento.location = (0.0, 0.0, 0.45)
ob_silla_jardin_2_respaldo.parent = ob_silla_jardin_2
ob_silla_jardin_2_respaldo.location = (0.0, 0.0, 0.45)

# ---- collection membership
scene.collection.objects.link(ob_terreno_jardin)
scene.collection.objects.link(ob_terreno_jardin_cuerpo)
scene.collection.objects.link(ob_arbol_1)
scene.collection.objects.link(ob_arbol_1_tronco)
scene.collection.objects.link(ob_arbol_1_copa)
scene.collection.objects.link(ob_arbol_2)
scene.collection.objects.link(ob_arbol_2_tronco)
scene.collection.objects.link(ob_arbol_2_copa)
scene.collection.objects.link(ob_arbol_3)
scene.collection.objects.link(ob_arbol_3_tronco)
scene.collection.objects.link(ob_arbol_3_copa)
scene.collection.objects.link(ob_mesa_jardin)
scene.collection.objects.link(ob_mesa_jardin_tablero)
scene.collection.objects.link(ob_mesa_jardin_pata)
scene.collection.objects.link(ob_mesa_jardin_pata_001)
scene.collection.objects.link(ob_mesa_jardin_pata_002)
scene.collection.objects.link(ob_mesa_jardin_pata_003)
scene.collection.objects.link(ob_silla_jardin_1)
scene.collection.objects.link(ob_silla_jardin_1_pata)
scene.collection.objects.link(ob_silla_jardin_1_pata_001)
scene.collection.objects.link(ob_silla_jardin_1_pata_002)
scene.collection.objects.link(ob_silla_jardin_1_pata_003)
scene.collection.objects.link(ob_silla_jardin_1_asiento)
scene.collection.objects.link(ob_silla_jardin_1_respaldo)
scene.collection.objects.link(ob_silla_jardin_2)
scene.collection.objects.link(ob_silla_jardin_2_pata)
scene.collection.objects.link(ob_silla_jardin_2_pata_001)
scene.collection.objects.link(ob_silla_jardin_2_pata_002)
scene.collection.objects.link(ob_silla_jardin_2_pata_003)
scene.collection.objects.link(ob_silla_jardin_2_asiento)
scene.collection.objects.link(ob_silla_jardin_2_respaldo)

# ---- scene / render settings (as saved in the file)
scene.frame_start = 1; scene.frame_end = 250; scene.frame_set(1)
scene.render.engine = 'BLENDER_EEVEE_NEXT'
scene.render.bake_bias = 0.0
scene.render.bake_samples = 0
scene.render.compositor_device = 'GPU'
scene.eevee.use_volume_custom_range = False
scene.eevee.fast_gi_thickness_near = 0.1
scene.eevee.fast_gi_thickness_far = 0.0
scene.eevee.ray_tracing_options.screen_trace_thickness = 0.1
bpy.context.view_layer.update()

# ---- added for rendering (the .blend has no active camera and no usable light): camera, sun + grey world if the file has none
cam_auto = bpy.data.cameras.new('AutoCamera')
cam_auto.lens = 50.0
cam_auto.sensor_width = 36.0
cam_auto.clip_end = 1000.0
ob_auto_camera = bpy.data.objects.new('AutoCamera', cam_auto)
scene.collection.objects.link(ob_auto_camera)
ob_auto_camera.location = (37.6255, -33.6906, 26.7604)
ob_auto_camera.rotation_euler = (1.09748, -7.21219e-08, 0.694738)
scene.camera = ob_auto_camera
light_auto_sun = bpy.data.lights.new('AutoSun', 'SUN')
light_auto_sun.energy = 3.0
light_auto_sun.angle = 0.0523599
ob_auto_sun = bpy.data.objects.new('AutoSun', light_auto_sun)
scene.collection.objects.link(ob_auto_sun)
ob_auto_sun.rotation_euler = (0.872665, 0.174533, 0.523599)
if scene.world is None:
    world_auto = bpy.data.worlds.new('AutoWorld')
    world_auto.color = (0.3, 0.3, 0.3)
    scene.world = world_auto
bpy.context.view_layer.update()
